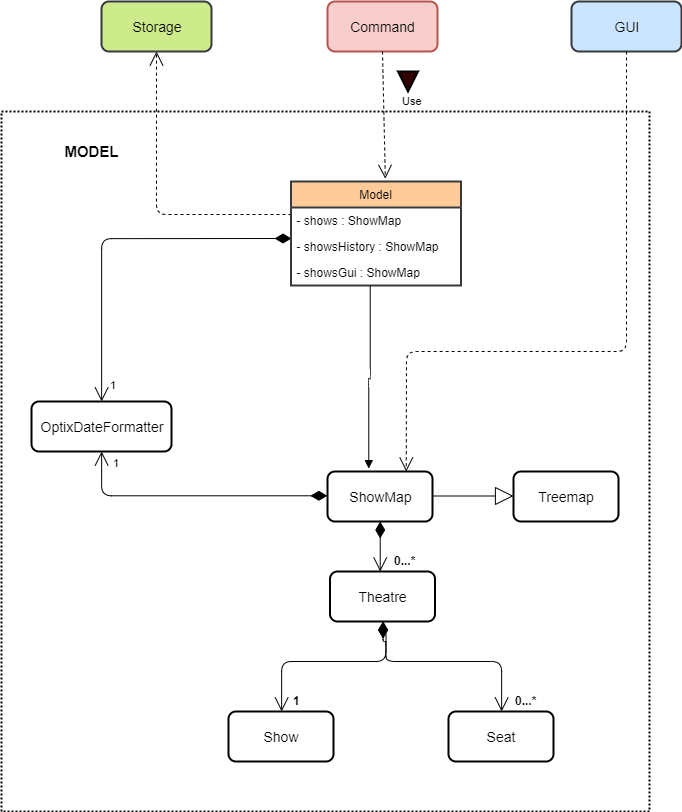

The diagram above was exported from draw.io. Its source (the exported page's mxGraphModel, read from the mxfile embedded in the PNG):
<mxGraphModel dx="1097" dy="650" grid="1" gridSize="10" guides="1" tooltips="1" connect="1" arrows="1" fold="1" page="1" pageScale="1" pageWidth="850" pageHeight="1100" math="0" shadow="0">
  <root>
    <mxCell id="0" />
    <mxCell id="1" parent="0" />
    <mxCell id="2" value="" style="rounded=0;whiteSpace=wrap;html=1;strokeColor=#000000;strokeWidth=2;fillColor=none;dashed=1;dashPattern=1 1;" vertex="1" parent="1">
      <mxGeometry x="80" y="350" width="648" height="700" as="geometry" />
    </mxCell>
    <mxCell id="3" value="&lt;span style=&quot;font-size: 14px&quot;&gt;ShowMap&lt;/span&gt;" style="rounded=1;whiteSpace=wrap;html=1;strokeColor=#000000;strokeWidth=2;" vertex="1" parent="1">
      <mxGeometry x="406" y="710" width="105" height="50" as="geometry" />
    </mxCell>
    <mxCell id="4" value="&lt;span style=&quot;font-size: 14px&quot;&gt;Theatre&lt;/span&gt;" style="rounded=1;whiteSpace=wrap;html=1;strokeColor=#000000;strokeWidth=2;" vertex="1" parent="1">
      <mxGeometry x="408.5" y="810" width="105" height="50" as="geometry" />
    </mxCell>
    <mxCell id="5" value="" style="endArrow=open;html=1;endSize=12;startArrow=diamondThin;startSize=14;startFill=1;edgeStyle=orthogonalEdgeStyle;align=left;verticalAlign=bottom;exitX=0.5;exitY=1;exitDx=0;exitDy=0;entryX=0.474;entryY=-0.004;entryDx=0;entryDy=0;entryPerimeter=0;" edge="1" source="3" target="4" parent="1">
      <mxGeometry x="-1" y="3" relative="1" as="geometry">
        <mxPoint x="457" y="730" as="sourcePoint" />
        <mxPoint x="462" y="820" as="targetPoint" />
      </mxGeometry>
    </mxCell>
    <mxCell id="6" value="&lt;b&gt;0...*&lt;/b&gt;" style="text;html=1;resizable=0;points=[];autosize=1;align=left;verticalAlign=top;spacingTop=-4;" vertex="1" parent="1">
      <mxGeometry x="471" y="790" width="40" height="20" as="geometry" />
    </mxCell>
    <mxCell id="7" value="" style="endArrow=open;html=1;endSize=12;startArrow=diamondThin;startSize=14;startFill=1;edgeStyle=orthogonalEdgeStyle;align=left;verticalAlign=bottom;exitX=0.5;exitY=1;exitDx=0;exitDy=0;entryX=0.5;entryY=0;entryDx=0;entryDy=0;" edge="1" source="4" target="8" parent="1">
      <mxGeometry x="-1" y="3" relative="1" as="geometry">
        <mxPoint x="457" y="930" as="sourcePoint" />
        <mxPoint x="617" y="930" as="targetPoint" />
        <Array as="points">
          <mxPoint x="461" y="880" />
          <mxPoint x="465" y="880" />
          <mxPoint x="465" y="900" />
          <mxPoint x="580" y="900" />
        </Array>
      </mxGeometry>
    </mxCell>
    <mxCell id="8" value="&lt;span style=&quot;font-size: 14px&quot;&gt;Seat&lt;/span&gt;" style="rounded=1;whiteSpace=wrap;html=1;strokeColor=#000000;strokeWidth=2;" vertex="1" parent="1">
      <mxGeometry x="527" y="950" width="105" height="50" as="geometry" />
    </mxCell>
    <mxCell id="9" value="" style="endArrow=open;html=1;endSize=12;startArrow=diamondThin;startSize=14;startFill=1;edgeStyle=orthogonalEdgeStyle;align=left;verticalAlign=bottom;exitX=0.5;exitY=1;exitDx=0;exitDy=0;entryX=0.5;entryY=0;entryDx=0;entryDy=0;" edge="1" source="4" target="10" parent="1">
      <mxGeometry x="-0.8933" y="66" relative="1" as="geometry">
        <mxPoint x="347" y="910" as="sourcePoint" />
        <mxPoint x="347" y="930" as="targetPoint" />
        <Array as="points">
          <mxPoint x="461" y="870" />
          <mxPoint x="464" y="870" />
          <mxPoint x="464" y="900" />
          <mxPoint x="360" y="900" />
        </Array>
        <mxPoint as="offset" />
      </mxGeometry>
    </mxCell>
    <mxCell id="10" value="&lt;span style=&quot;font-size: 14px&quot;&gt;Show&lt;/span&gt;" style="rounded=1;whiteSpace=wrap;html=1;strokeColor=#000000;strokeWidth=2;" vertex="1" parent="1">
      <mxGeometry x="307" y="950" width="105" height="50" as="geometry" />
    </mxCell>
    <mxCell id="11" value="&lt;b&gt;0...*&lt;/b&gt;" style="text;html=1;resizable=0;points=[];autosize=1;align=left;verticalAlign=top;spacingTop=-4;" vertex="1" parent="1">
      <mxGeometry x="592" y="930" width="40" height="20" as="geometry" />
    </mxCell>
    <mxCell id="12" value="&lt;b&gt;1&lt;/b&gt;" style="text;html=1;resizable=0;points=[];autosize=1;align=left;verticalAlign=top;spacingTop=-4;" vertex="1" parent="1">
      <mxGeometry x="369.5" y="930" width="20" height="20" as="geometry" />
    </mxCell>
    <mxCell id="13" value="&lt;font style=&quot;font-size: 14px&quot;&gt;Command&lt;/font&gt;" style="rounded=1;whiteSpace=wrap;html=1;fillColor=#f8cecc;strokeColor=#b85450;strokeWidth=2;" vertex="1" parent="1">
      <mxGeometry x="406" y="240" width="110" height="50" as="geometry" />
    </mxCell>
    <mxCell id="14" value="Use" style="endArrow=open;endSize=12;dashed=1;html=1;exitX=0.5;exitY=1;exitDx=0;exitDy=0;entryX=0.555;entryY=-0.026;entryDx=0;entryDy=0;entryPerimeter=0;" edge="1" source="13" target="26" parent="1">
      <mxGeometry x="-0.2046" y="28" width="160" relative="1" as="geometry">
        <mxPoint x="307" y="380" as="sourcePoint" />
        <mxPoint x="459" y="390" as="targetPoint" />
        <mxPoint as="offset" />
      </mxGeometry>
    </mxCell>
    <mxCell id="15" value="" style="triangle;whiteSpace=wrap;html=1;strokeColor=#000000;strokeWidth=2;fillColor=#330000;rotation=90;" vertex="1" parent="1">
      <mxGeometry x="476.5" y="310" width="20" height="20" as="geometry" />
    </mxCell>
    <mxCell id="16" value="&lt;span style=&quot;font-size: 14px&quot;&gt;OptixDateFormatter&lt;/span&gt;" style="rounded=1;whiteSpace=wrap;html=1;strokeColor=#000000;strokeWidth=2;" vertex="1" parent="1">
      <mxGeometry x="110" y="640" width="140" height="50" as="geometry" />
    </mxCell>
    <mxCell id="17" value="1" style="endArrow=open;html=1;endSize=12;startArrow=diamondThin;startSize=14;startFill=1;edgeStyle=orthogonalEdgeStyle;align=left;verticalAlign=bottom;" edge="1" target="16" parent="1">
      <mxGeometry x="0.9519" y="7" relative="1" as="geometry">
        <mxPoint x="370" y="477" as="sourcePoint" />
        <mxPoint x="320" y="490" as="targetPoint" />
        <mxPoint as="offset" />
      </mxGeometry>
    </mxCell>
    <mxCell id="18" value="1" style="endArrow=open;html=1;endSize=12;startArrow=diamondThin;startSize=14;startFill=1;edgeStyle=orthogonalEdgeStyle;align=left;verticalAlign=bottom;exitX=0;exitY=0.5;exitDx=0;exitDy=0;entryX=0.5;entryY=1;entryDx=0;entryDy=0;" edge="1" source="3" target="16" parent="1">
      <mxGeometry x="0.8545" y="-10" relative="1" as="geometry">
        <mxPoint x="170" y="760" as="sourcePoint" />
        <mxPoint x="330" y="760" as="targetPoint" />
        <mxPoint as="offset" />
      </mxGeometry>
    </mxCell>
    <mxCell id="19" value="&lt;font style=&quot;font-size: 14px&quot;&gt;GUI&lt;/font&gt;" style="rounded=1;whiteSpace=wrap;html=1;fillColor=#cce5ff;strokeColor=#36393d;strokeWidth=2;" vertex="1" parent="1">
      <mxGeometry x="650" y="240" width="110" height="50" as="geometry" />
    </mxCell>
    <mxCell id="20" value="" style="endArrow=open;endSize=12;dashed=1;html=1;exitX=0.5;exitY=1;exitDx=0;exitDy=0;entryX=0.75;entryY=0;entryDx=0;entryDy=0;" edge="1" source="19" target="3" parent="1">
      <mxGeometry x="0.9453" y="-105" width="160" relative="1" as="geometry">
        <mxPoint x="740" y="320" as="sourcePoint" />
        <mxPoint x="671" y="585" as="targetPoint" />
        <Array as="points">
          <mxPoint x="705" y="590" />
          <mxPoint x="485" y="590" />
        </Array>
        <mxPoint as="offset" />
      </mxGeometry>
    </mxCell>
    <mxCell id="21" value="&lt;span style=&quot;font-size: 14px&quot;&gt;Treemap&lt;/span&gt;" style="rounded=1;whiteSpace=wrap;html=1;strokeColor=#000000;strokeWidth=2;" vertex="1" parent="1">
      <mxGeometry x="592" y="710" width="105" height="50" as="geometry" />
    </mxCell>
    <mxCell id="22" value="" style="endArrow=block;endSize=16;endFill=0;html=1;" edge="1" parent="1">
      <mxGeometry x="-0.75" y="90" width="160" relative="1" as="geometry">
        <mxPoint x="512" y="734.5" as="sourcePoint" />
        <mxPoint x="592" y="734.5" as="targetPoint" />
        <mxPoint as="offset" />
      </mxGeometry>
    </mxCell>
    <mxCell id="23" value="&lt;font style=&quot;font-size: 15px&quot;&gt;&lt;b&gt;MODEL&lt;/b&gt;&lt;/font&gt;" style="text;html=1;strokeColor=none;fillColor=none;align=center;verticalAlign=middle;whiteSpace=wrap;rounded=0;dashed=1;dashPattern=1 1;" vertex="1" parent="1">
      <mxGeometry x="150" y="380" width="40" height="20" as="geometry" />
    </mxCell>
    <mxCell id="24" value="&lt;font style=&quot;font-size: 14px&quot;&gt;Storage&lt;/font&gt;" style="rounded=1;whiteSpace=wrap;html=1;fillColor=#cdeb8b;strokeColor=#36393d;strokeWidth=2;" vertex="1" parent="1">
      <mxGeometry x="180" y="240" width="110" height="50" as="geometry" />
    </mxCell>
    <mxCell id="25" value="" style="endArrow=open;endSize=12;dashed=1;html=1;entryX=0.5;entryY=1;entryDx=0;entryDy=0;" edge="1" target="24" parent="1">
      <mxGeometry width="160" relative="1" as="geometry">
        <mxPoint x="370" y="453" as="sourcePoint" />
        <mxPoint x="410" y="400" as="targetPoint" />
        <Array as="points">
          <mxPoint x="235" y="453" />
        </Array>
      </mxGeometry>
    </mxCell>
    <mxCell id="26" value="Model" style="swimlane;fontStyle=0;childLayout=stackLayout;horizontal=1;startSize=26;fillColor=#ffcc99;horizontalStack=0;resizeParent=1;resizeParentMax=0;resizeLast=0;collapsible=1;marginBottom=0;strokeColor=#36393d;strokeWidth=2;" vertex="1" parent="1">
      <mxGeometry x="369.5" y="420" width="170" height="104" as="geometry" />
    </mxCell>
    <mxCell id="27" value="- shows : ShowMap" style="text;strokeColor=none;fillColor=none;align=left;verticalAlign=top;spacingLeft=4;spacingRight=4;overflow=hidden;rotatable=0;points=[[0,0.5],[1,0.5]];portConstraint=eastwest;" vertex="1" parent="26">
      <mxGeometry y="26" width="170" height="26" as="geometry" />
    </mxCell>
    <mxCell id="28" value="- showsHistory : ShowMap" style="text;strokeColor=none;fillColor=none;align=left;verticalAlign=top;spacingLeft=4;spacingRight=4;overflow=hidden;rotatable=0;points=[[0,0.5],[1,0.5]];portConstraint=eastwest;" vertex="1" parent="26">
      <mxGeometry y="52" width="170" height="26" as="geometry" />
    </mxCell>
    <mxCell id="29" value="- showsGui : ShowMap" style="text;strokeColor=none;fillColor=none;align=left;verticalAlign=top;spacingLeft=4;spacingRight=4;overflow=hidden;rotatable=0;points=[[0,0.5],[1,0.5]];portConstraint=eastwest;" vertex="1" parent="26">
      <mxGeometry y="78" width="170" height="26" as="geometry" />
    </mxCell>
    <mxCell id="30" value="" style="endArrow=block;endFill=1;html=1;edgeStyle=orthogonalEdgeStyle;align=left;verticalAlign=top;exitX=0.463;exitY=0.998;exitDx=0;exitDy=0;exitPerimeter=0;entryX=0.394;entryY=-0.05;entryDx=0;entryDy=0;entryPerimeter=0;" edge="1" source="29" target="3" parent="1">
      <mxGeometry x="-1" relative="1" as="geometry">
        <mxPoint x="436" y="570" as="sourcePoint" />
        <mxPoint x="596" y="570" as="targetPoint" />
      </mxGeometry>
    </mxCell>
    <mxCell id="31" value="" style="resizable=0;html=1;align=left;verticalAlign=bottom;labelBackgroundColor=#ffffff;fontSize=10;" connectable="0" vertex="1" parent="30">
      <mxGeometry x="-1" relative="1" as="geometry" />
    </mxCell>
  </root>
</mxGraphModel>